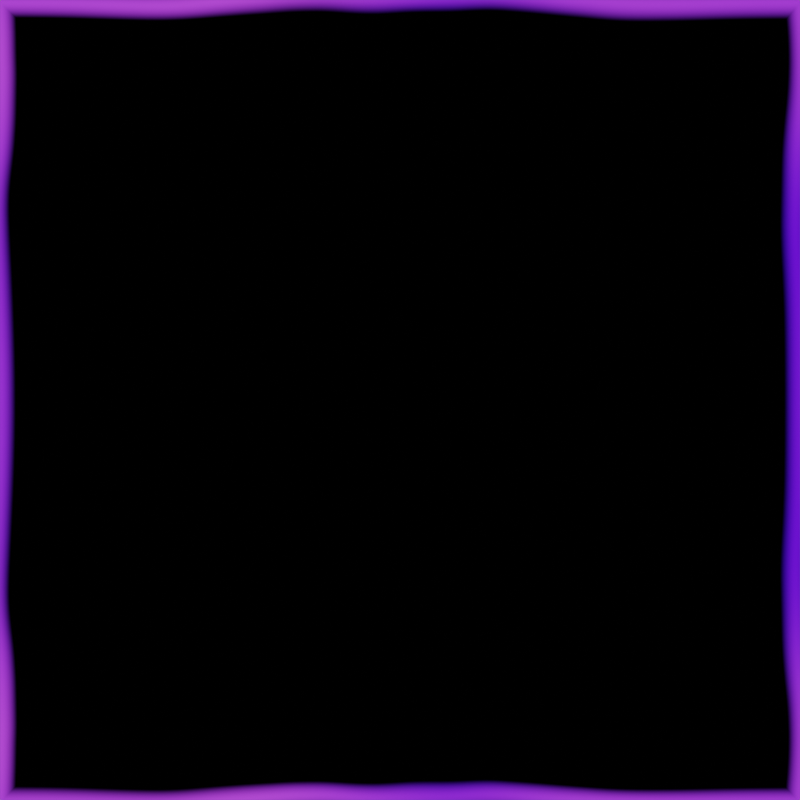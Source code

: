 # Source: BackgroundTexture.blend  (saved by Blender 3.6.13; exported with 4.5.12 LTS)
import bpy
from mathutils import Matrix  # noqa: F401  (used for matrix-valued properties, if any)

bpy.ops.wm.read_factory_settings(use_empty=True)
scene = bpy.context.scene
scene.name = 'Scene'

# ---- collections
col_collection = bpy.data.collections.new('Collection'); scene.collection.children.link(col_collection)

# ---- materials (node trees are filled in below, after node groups)
mat_background = bpy.data.materials.new('Background')
mat_background.use_transparent_shadow = False

# ---- material node trees
mat_background.use_nodes = True; mat_background.node_tree.nodes.clear()
_N = mat_background.node_tree.nodes; _L = mat_background.node_tree.links
n0 = _N.new('ShaderNodeTexNoise'); n0.name = 'Noise Texture'; n0.location = (733, 273)
n0.noise_dimensions = '2D'
n0.inputs[2].default_value = 0.5
n0.inputs[3].default_value = 1.0
n0.inputs[4].default_value = 0.6333
n1 = _N.new('ShaderNodeTexBrick'); n1.name = 'Brick Texture'; n1.location = (920, 720)
n1.width = 241
n1.offset = 0.0
n1.inputs[1].default_value = (1.0, 1.0, 1.0, 1.0)
n1.inputs[2].default_value = (1.0, 1.0, 1.0, 1.0)
n1.inputs[4].default_value = 1.0
n1.inputs[6].default_value = 1.0
n1.inputs[8].default_value = 1.0
n1.inputs[9].default_value = 1.0
n2 = _N.new('ShaderNodeVectorMath'); n2.name = 'Vector Math'; n2.location = (740, 720)
n3 = _N.new('ShaderNodeUVMap'); n3.name = 'UV Map.001'; n3.location = (560, 720)
n4 = _N.new('ShaderNodeVectorMath'); n4.name = 'Vector Math.001'; n4.location = (560, 580)
n4.width = 150
n4.operation = 'SCALE'
n4.inputs[3].default_value = 0.04
n5 = _N.new('ShaderNodeMapping'); n5.name = 'Mapping'; n5.location = (380, 720)
n5.inputs[1].default_value = (-0.5, -0.5, 0.0)
n6 = _N.new('ShaderNodeMix'); n6.name = 'Mix'; n6.location = (1280, 540)
n6.data_type = 'RGBA'
n6.inputs[7].default_value = (0.0, 0.0, 0.0, 1.0)
n7 = _N.new('ShaderNodeOutputMaterial'); n7.name = 'Material Output'; n7.location = (1460, 540)
n8 = _N.new('ShaderNodeValToRGB'); n8.name = 'Color Ramp'; n8.location = (926, 272)
n8.color_ramp.color_mode = 'HSV'
while len(n8.color_ramp.elements) > 1: n8.color_ramp.elements.remove(n8.color_ramp.elements[-1])
n8.color_ramp.elements[0].position = 0.3455; n8.color_ramp.elements[0].color = (0.5081, 0.05942, 1.0, 1.0)
_e = n8.color_ramp.elements.new(0.64); _e.color = (0.07729, 0.0, 1.0, 1.0)
n9 = _N.new('ShaderNodeMath'); n9.name = 'Math.002'; n9.location = (-440, 460)
n9.operation = 'MULTIPLY'
n9.inputs[1].default_value = 3.142
n10 = _N.new('ShaderNodeMath'); n10.name = 'Math.003'; n10.location = (-440, 300)
n10.operation = 'MULTIPLY'
n10.inputs[1].default_value = 3.142
n11 = _N.new('ShaderNodeMath'); n11.name = 'Math'; n11.location = (-260, 460)
n11.operation = 'COSINE'
n12 = _N.new('ShaderNodeSeparateXYZ'); n12.name = 'Separate XYZ'; n12.location = (-620, 460)
n13 = _N.new('ShaderNodeMath'); n13.name = 'Math.001'; n13.location = (-260, 300)
n13.operation = 'SINE'
n14 = _N.new('ShaderNodeUVMap'); n14.name = 'UV Map'; n14.location = (-800, 460)
n15 = _N.new('ShaderNodeCombineXYZ'); n15.name = 'Combine XYZ'; n15.location = (-80, 460)
n16 = _N.new('ShaderNodeTexNoise'); n16.name = 'Noise Texture.001'; n16.location = (205, 670)
n16.noise_dimensions = '2D'
n16.inputs[2].default_value = 1.0
n16.inputs[3].default_value = 1.3
n16.inputs[4].default_value = 1.0
_L.new(n14.outputs[0], n12.inputs[0])
_L.new(n9.outputs[0], n11.inputs[0])
_L.new(n10.outputs[0], n13.inputs[0])
_L.new(n12.outputs[0], n9.inputs[0])
_L.new(n12.outputs[1], n10.inputs[0])
_L.new(n11.outputs[0], n15.inputs[0])
_L.new(n13.outputs[0], n15.inputs[1])
_L.new(n15.outputs[0], n0.inputs[0])
_L.new(n0.outputs[0], n8.inputs[0])
_L.new(n2.outputs[0], n1.inputs[0])
_L.new(n3.outputs[0], n2.inputs[0])
_L.new(n4.outputs[0], n2.inputs[1])
_L.new(n5.outputs[0], n4.inputs[0])
_L.new(n16.outputs[1], n5.inputs[0])
_L.new(n8.outputs[0], n6.inputs[6])
_L.new(n1.outputs[0], n6.inputs[0])
_L.new(n6.outputs[2], n7.inputs[0])
_L.new(n15.outputs[0], n16.inputs[0])
n7.is_active_output = True

# ---- world
world_world = bpy.data.worlds.new('World'); scene.world = world_world
world_world.use_nodes = True; world_world.node_tree.nodes.clear()
_N = world_world.node_tree.nodes; _L = world_world.node_tree.links
n0 = _N.new('ShaderNodeOutputWorld'); n0.name = 'World Output'; n0.location = (300, 300)
n1 = _N.new('ShaderNodeBackground'); n1.name = 'Background'; n1.location = (10, 300)
n1.inputs[0].default_value = (0.05088, 0.05088, 0.05088, 1.0)
_L.new(n1.outputs[0], n0.inputs[0])
n0.is_active_output = True
world_world.color = (0.05088, 0.05088, 0.05088)
world_world.use_sun_shadow = False
world_world.sun_shadow_jitter_overblur = 0.0

# ---- cameras
cam_camera = bpy.data.cameras.new('Camera')
cam_camera.type = 'ORTHO'
cam_camera.clip_end = 100.0
cam_camera.ortho_scale = 2.0

# ---- lights
light_light = bpy.data.lights.new('Light', 'POINT')
light_light.transmission_factor = 0.0
light_light.energy = 1000.0
light_light.shadow_soft_size = 0.1
light_light.shadow_maximum_resolution = 0.006
light_light.use_absolute_resolution = True

# ---- meshes
me_plane = bpy.data.meshes.new('Plane')
me_plane.from_pydata([(-1.0, -1.0, 0.0), (1.0, -1.0, 0.0), (-1.0, 1.0, 0.0), (1.0, 1.0, 0.0)], [], [(0, 1, 3, 2)])
_uv = me_plane.uv_layers.new(name='UVMap')
_uv.uv.foreach_set('vector', [0.0, 0.0, 1.0, 0.0, 1.0, 1.0, 0.0, 1.0])
me_plane.materials.append(mat_background)
me_plane.update()

# ---- objects
ob_light = bpy.data.objects.new('Light', light_light)
ob_camera = bpy.data.objects.new('Camera', cam_camera)
ob_plane = bpy.data.objects.new('Plane', me_plane)

# ---- transforms, parenting, visibility, modifiers, constraints
ob_light.location = (4.076, 1.005, 5.904)
ob_light.rotation_euler = (0.6503, 0.05522, 1.866)
ob_light.lock_rotations_4d = False
ob_light.empty_display_type = 'ARROWS'
ob_light.color = (0.0, 0.0, 0.0, 0.0)
ob_light.lineart.crease_threshold = 0.0
ob_camera.location = (0.0, 0.0, 10.0)
ob_camera.lock_rotations_4d = False
ob_camera.empty_display_type = 'ARROWS'
ob_camera.color = (0.0, 0.0, 0.0, 0.0)
ob_camera.display_type = 'WIRE'
ob_camera.lineart.crease_threshold = 0.0
ob_plane.location = (0.0, 0.0, 0.0)

# ---- collection membership
col_collection.objects.link(ob_light)
col_collection.objects.link(ob_camera)
col_collection.objects.link(ob_plane)

# ---- scene / render settings (as saved in the file)
scene.camera = ob_camera
scene.frame_start = 1; scene.frame_end = 250; scene.frame_set(72)
scene.render.engine = 'BLENDER_EEVEE_NEXT'
scene.render.resolution_x = 128
scene.render.resolution_y = 128
scene.cycles.sampling_pattern = 'TABULATED_SOBOL'
scene.view_settings.view_transform = 'Filmic'
bpy.context.view_layer.update()
